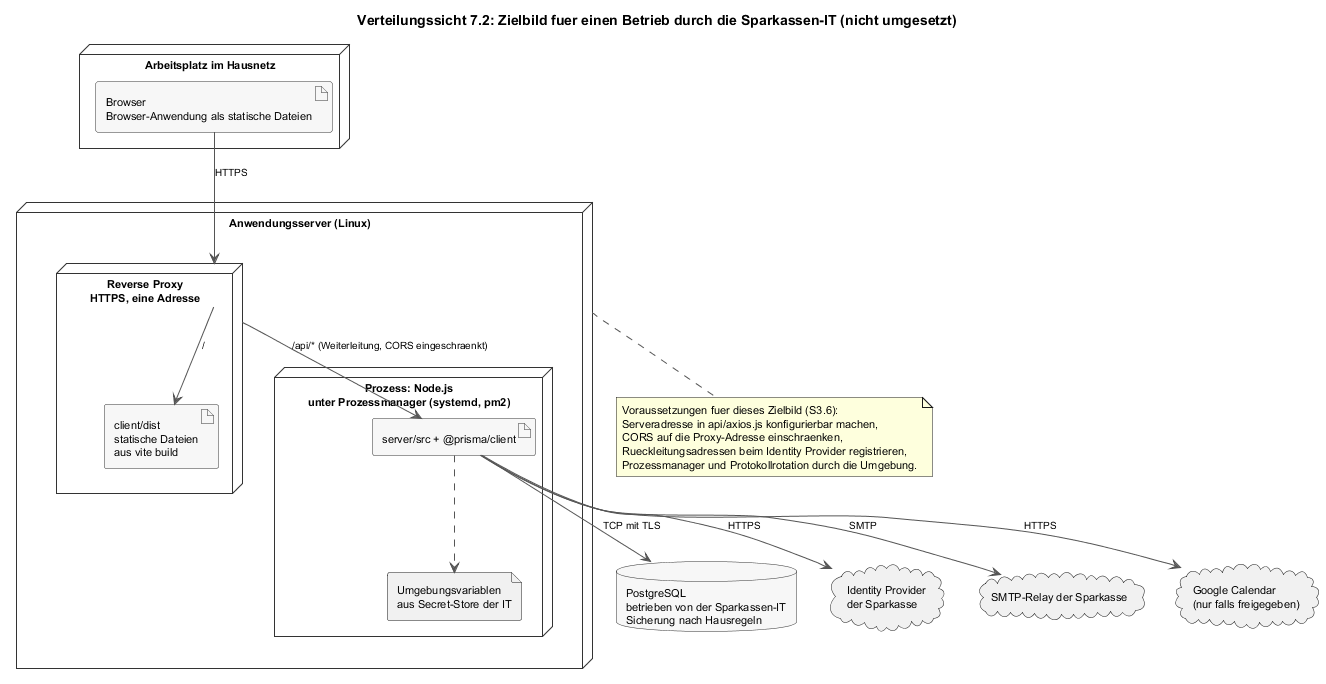

The diagram above was rendered by PlantUML. Its source (embedded in the PNG):
@startuml a07-zielbild
skinparam shadowing false
skinparam defaultFontName Helvetica
skinparam defaultFontSize 11
skinparam ArrowColor #555555
skinparam ArrowFontSize 10
skinparam node {
  BackgroundColor #FFFFFF
  BorderColor #333333
}
skinparam artifact {
  BackgroundColor #F7F7F7
  BorderColor #333333
}
skinparam database {
  BackgroundColor #F7F7F7
  BorderColor #333333
}

title Verteilungssicht 7.2: Zielbild fuer einen Betrieb durch die Sparkassen-IT (nicht umgesetzt)

node "Arbeitsplatz im Hausnetz" as PC {
  artifact "Browser\nBrowser-Anwendung als statische Dateien" as SPA
}

node "Anwendungsserver (Linux)" as SRV {
  node "Reverse Proxy\nHTTPS, eine Adresse" as PROXY {
    artifact "client/dist\nstatische Dateien\naus vite build" as DIST
  }
  node "Prozess: Node.js\nunter Prozessmanager (systemd, pm2)" as NODE {
    artifact "server/src + @prisma/client" as APP
    file "Umgebungsvariablen\naus Secret-Store der IT" as ENV
  }
}

database "PostgreSQL\nbetrieben von der Sparkassen-IT\nSicherung nach Hausregeln" as DB

cloud "Identity Provider\nder Sparkasse" as IDP
cloud "SMTP-Relay der Sparkasse" as SMTP
cloud "Google Calendar\n(nur falls freigegeben)" as GCAL

SPA --> PROXY : HTTPS
PROXY --> DIST : /
PROXY --> APP : /api/* (Weiterleitung, CORS eingeschraenkt)
APP ..> ENV
APP --> DB : TCP mit TLS
APP --> IDP : HTTPS
APP --> SMTP : SMTP
APP --> GCAL : HTTPS

note bottom of SRV
  Voraussetzungen fuer dieses Zielbild (S3.6):
  Serveradresse in api/axios.js konfigurierbar machen,
  CORS auf die Proxy-Adresse einschraenken,
  Rueckleitungsadressen beim Identity Provider registrieren,
  Prozessmanager und Protokollrotation durch die Umgebung.
end note
@enduml